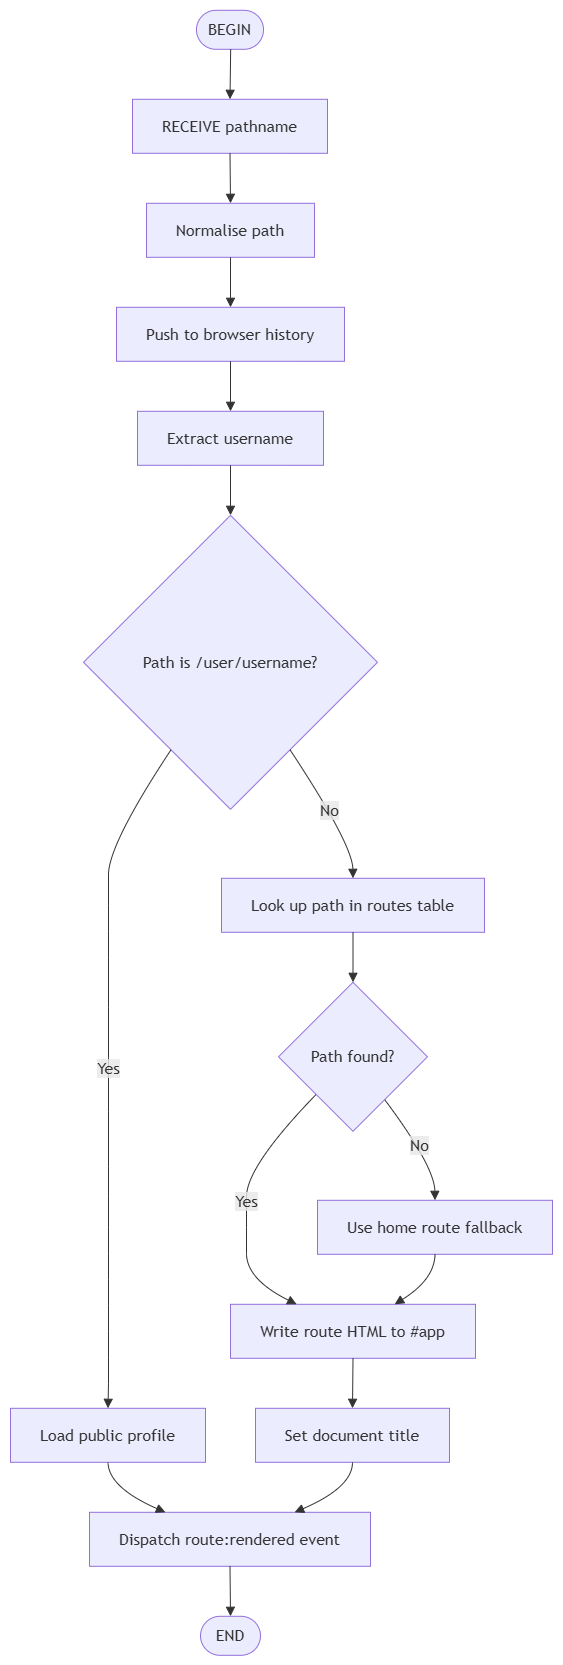

The diagram above was exported from draw.io. Its source (the exported page's mxGraphModel, read from the mxfile embedded in the PNG):
<mxGraphModel dx="7028" dy="3455" grid="1" gridSize="10" guides="1" tooltips="1" connect="1" arrows="1" fold="1" page="1" pageScale="1" pageWidth="2800" pageHeight="1600" math="0" shadow="0">
  <root>
    <mxCell id="0" />
    <mxCell id="1" parent="0" />
    <UserObject label="" mermaidData="{&#10;  &quot;data&quot;: &quot;flowchart TD\n    A([BEGIN]) --&gt; B[RECEIVE pathname]\n    B --&gt; C[Normalise path]\n    C --&gt; D[Push to browser history]\n    D --&gt; E[Extract username]\n    E --&gt; F{Path is /user/username?}\n    F --&gt;|Yes| G[Load public profile]\n    F --&gt;|No| H[Look up path in routes table]\n    H --&gt; I{Path found?}\n    I --&gt;|No| J[Use home route fallback]\n    I --&gt;|Yes| K[Write route HTML to #app]\n    J --&gt; K\n    K --&gt; L[Set document title]\n    G --&gt; M[Dispatch route:rendered event]\n    L --&gt; M\n    M --&gt; N([END])&quot;,&#10;  &quot;config&quot;: null&#10;}" id="31">
      <mxCell connectable="0" parent="1" style="group;transparentBounds=1;editIcon=1;lockedGroup=0;groupPadding=10;" vertex="1">
        <mxGeometry as="geometry" />
      </mxCell>
    </UserObject>
    <UserObject label="BEGIN" mermaidId="n:A" mermaidBaseStyle="html=1;rounded=1;whiteSpace=wrap;arcSize=50;strokeWidth=1;fillColor=light-dark(#ECECFF,#1f2020);strokeColor=light-dark(#9370DB,#cccccc);fontColor=light-dark(#333333,#cccccc);fontFamily=Trebuchet MS,Verdana,Arial,sans-serif;fontSize=16;" mermaidBaseValue="BEGIN" id="2">
      <mxCell parent="31" style="html=1;rounded=1;whiteSpace=wrap;arcSize=50;strokeWidth=1;fillColor=light-dark(#ECECFF,#1f2020);strokeColor=light-dark(#9370DB,#cccccc);fontColor=light-dark(#333333,#cccccc);fontFamily=Trebuchet MS,Verdana,Arial,sans-serif;fontSize=16;" vertex="1">
        <mxGeometry height="39" width="67" x="194" y="8" as="geometry" />
      </mxCell>
    </UserObject>
    <UserObject label="RECEIVE pathname" mermaidId="n:B" mermaidBaseStyle="html=1;whiteSpace=wrap;strokeWidth=1;fillColor=light-dark(#ECECFF,#1f2020);strokeColor=light-dark(#9370DB,#cccccc);fontColor=light-dark(#333333,#cccccc);fontFamily=Trebuchet MS,Verdana,Arial,sans-serif;fontSize=16;" mermaidBaseValue="RECEIVE pathname" id="3">
      <mxCell parent="31" style="html=1;whiteSpace=wrap;strokeWidth=1;fillColor=light-dark(#ECECFF,#1f2020);strokeColor=light-dark(#9370DB,#cccccc);fontColor=light-dark(#333333,#cccccc);fontFamily=Trebuchet MS,Verdana,Arial,sans-serif;fontSize=16;" vertex="1">
        <mxGeometry height="54" width="195" x="130" y="97" as="geometry" />
      </mxCell>
    </UserObject>
    <UserObject label="Normalise path" mermaidId="n:C" mermaidBaseStyle="html=1;whiteSpace=wrap;strokeWidth=1;fillColor=light-dark(#ECECFF,#1f2020);strokeColor=light-dark(#9370DB,#cccccc);fontColor=light-dark(#333333,#cccccc);fontFamily=Trebuchet MS,Verdana,Arial,sans-serif;fontSize=16;" mermaidBaseValue="Normalise path" id="4">
      <mxCell parent="31" style="html=1;whiteSpace=wrap;strokeWidth=1;fillColor=light-dark(#ECECFF,#1f2020);strokeColor=light-dark(#9370DB,#cccccc);fontColor=light-dark(#333333,#cccccc);fontFamily=Trebuchet MS,Verdana,Arial,sans-serif;fontSize=16;" vertex="1">
        <mxGeometry height="54" width="168" x="144" y="201" as="geometry" />
      </mxCell>
    </UserObject>
    <UserObject label="Push to browser history" mermaidId="n:D" mermaidBaseStyle="html=1;whiteSpace=wrap;strokeWidth=1;fillColor=light-dark(#ECECFF,#1f2020);strokeColor=light-dark(#9370DB,#cccccc);fontColor=light-dark(#333333,#cccccc);fontFamily=Trebuchet MS,Verdana,Arial,sans-serif;fontSize=16;" mermaidBaseValue="Push to browser history" id="5">
      <mxCell parent="31" style="html=1;whiteSpace=wrap;strokeWidth=1;fillColor=light-dark(#ECECFF,#1f2020);strokeColor=light-dark(#9370DB,#cccccc);fontColor=light-dark(#333333,#cccccc);fontFamily=Trebuchet MS,Verdana,Arial,sans-serif;fontSize=16;" vertex="1">
        <mxGeometry height="54" width="228" x="114" y="305" as="geometry" />
      </mxCell>
    </UserObject>
    <UserObject label="Extract username" mermaidId="n:E" mermaidBaseStyle="html=1;whiteSpace=wrap;strokeWidth=1;fillColor=light-dark(#ECECFF,#1f2020);strokeColor=light-dark(#9370DB,#cccccc);fontColor=light-dark(#333333,#cccccc);fontFamily=Trebuchet MS,Verdana,Arial,sans-serif;fontSize=16;" mermaidBaseValue="Extract username" id="6">
      <mxCell parent="31" style="html=1;whiteSpace=wrap;strokeWidth=1;fillColor=light-dark(#ECECFF,#1f2020);strokeColor=light-dark(#9370DB,#cccccc);fontColor=light-dark(#333333,#cccccc);fontFamily=Trebuchet MS,Verdana,Arial,sans-serif;fontSize=16;" vertex="1">
        <mxGeometry height="54" width="186" x="135" y="409" as="geometry" />
      </mxCell>
    </UserObject>
    <UserObject label="Path is /user/username?" mermaidId="n:F" mermaidBaseStyle="rhombus;html=1;strokeWidth=1;whiteSpace=wrap;fillColor=light-dark(#ECECFF,#1f2020);strokeColor=light-dark(#9370DB,#cccccc);fontColor=light-dark(#333333,#cccccc);fontFamily=Trebuchet MS,Verdana,Arial,sans-serif;fontSize=16;" mermaidBaseValue="Path is /user/username?" id="7">
      <mxCell parent="31" style="rhombus;html=1;strokeWidth=1;whiteSpace=wrap;fillColor=light-dark(#ECECFF,#1f2020);strokeColor=light-dark(#9370DB,#cccccc);fontColor=light-dark(#333333,#cccccc);fontFamily=Trebuchet MS,Verdana,Arial,sans-serif;fontSize=16;" vertex="1">
        <mxGeometry height="294" width="294" x="81" y="513" as="geometry" />
      </mxCell>
    </UserObject>
    <UserObject label="Load public profile" mermaidId="n:G" mermaidBaseStyle="html=1;whiteSpace=wrap;strokeWidth=1;fillColor=light-dark(#ECECFF,#1f2020);strokeColor=light-dark(#9370DB,#cccccc);fontColor=light-dark(#333333,#cccccc);fontFamily=Trebuchet MS,Verdana,Arial,sans-serif;fontSize=16;" mermaidBaseValue="Load public profile" id="8">
      <mxCell parent="31" style="html=1;whiteSpace=wrap;strokeWidth=1;fillColor=light-dark(#ECECFF,#1f2020);strokeColor=light-dark(#9370DB,#cccccc);fontColor=light-dark(#333333,#cccccc);fontFamily=Trebuchet MS,Verdana,Arial,sans-serif;fontSize=16;" vertex="1">
        <mxGeometry height="54" width="195" x="8" y="1406" as="geometry" />
      </mxCell>
    </UserObject>
    <UserObject label="Look up path in routes table" mermaidId="n:H" mermaidBaseStyle="html=1;whiteSpace=wrap;strokeWidth=1;fillColor=light-dark(#ECECFF,#1f2020);strokeColor=light-dark(#9370DB,#cccccc);fontColor=light-dark(#333333,#cccccc);fontFamily=Trebuchet MS,Verdana,Arial,sans-serif;fontSize=16;" mermaidBaseValue="Look up path in routes table" id="9">
      <mxCell parent="31" style="html=1;whiteSpace=wrap;strokeWidth=1;fillColor=light-dark(#ECECFF,#1f2020);strokeColor=light-dark(#9370DB,#cccccc);fontColor=light-dark(#333333,#cccccc);fontFamily=Trebuchet MS,Verdana,Arial,sans-serif;fontSize=16;" vertex="1">
        <mxGeometry height="54" width="263" x="219" y="876" as="geometry" />
      </mxCell>
    </UserObject>
    <UserObject label="Path found?" mermaidId="n:I" mermaidBaseStyle="rhombus;html=1;strokeWidth=1;whiteSpace=wrap;fillColor=light-dark(#ECECFF,#1f2020);strokeColor=light-dark(#9370DB,#cccccc);fontColor=light-dark(#333333,#cccccc);fontFamily=Trebuchet MS,Verdana,Arial,sans-serif;fontSize=16;" mermaidBaseValue="Path found?" id="10">
      <mxCell parent="31" style="rhombus;html=1;strokeWidth=1;whiteSpace=wrap;fillColor=light-dark(#ECECFF,#1f2020);strokeColor=light-dark(#9370DB,#cccccc);fontColor=light-dark(#333333,#cccccc);fontFamily=Trebuchet MS,Verdana,Arial,sans-serif;fontSize=16;" vertex="1">
        <mxGeometry height="149" width="149" x="276" y="980" as="geometry" />
      </mxCell>
    </UserObject>
    <UserObject label="Use home route fallback" mermaidId="n:J" mermaidBaseStyle="html=1;whiteSpace=wrap;strokeWidth=1;fillColor=light-dark(#ECECFF,#1f2020);strokeColor=light-dark(#9370DB,#cccccc);fontColor=light-dark(#333333,#cccccc);fontFamily=Trebuchet MS,Verdana,Arial,sans-serif;fontSize=16;" mermaidBaseValue="Use home route fallback" id="11">
      <mxCell parent="31" style="html=1;whiteSpace=wrap;strokeWidth=1;fillColor=light-dark(#ECECFF,#1f2020);strokeColor=light-dark(#9370DB,#cccccc);fontColor=light-dark(#333333,#cccccc);fontFamily=Trebuchet MS,Verdana,Arial,sans-serif;fontSize=16;" vertex="1">
        <mxGeometry height="54" width="235" x="315" y="1198" as="geometry" />
      </mxCell>
    </UserObject>
    <UserObject label="Write route HTML to #app" mermaidId="n:K" mermaidBaseStyle="html=1;whiteSpace=wrap;strokeWidth=1;fillColor=light-dark(#ECECFF,#1f2020);strokeColor=light-dark(#9370DB,#cccccc);fontColor=light-dark(#333333,#cccccc);fontFamily=Trebuchet MS,Verdana,Arial,sans-serif;fontSize=16;" mermaidBaseValue="Write route HTML to #app" id="12">
      <mxCell parent="31" style="html=1;whiteSpace=wrap;strokeWidth=1;fillColor=light-dark(#ECECFF,#1f2020);strokeColor=light-dark(#9370DB,#cccccc);fontColor=light-dark(#333333,#cccccc);fontFamily=Trebuchet MS,Verdana,Arial,sans-serif;fontSize=16;" vertex="1">
        <mxGeometry height="54" width="245" x="228" y="1302" as="geometry" />
      </mxCell>
    </UserObject>
    <UserObject label="Set document title" mermaidId="n:L" mermaidBaseStyle="html=1;whiteSpace=wrap;strokeWidth=1;fillColor=light-dark(#ECECFF,#1f2020);strokeColor=light-dark(#9370DB,#cccccc);fontColor=light-dark(#333333,#cccccc);fontFamily=Trebuchet MS,Verdana,Arial,sans-serif;fontSize=16;" mermaidBaseValue="Set document title" id="13">
      <mxCell parent="31" style="html=1;whiteSpace=wrap;strokeWidth=1;fillColor=light-dark(#ECECFF,#1f2020);strokeColor=light-dark(#9370DB,#cccccc);fontColor=light-dark(#333333,#cccccc);fontFamily=Trebuchet MS,Verdana,Arial,sans-serif;fontSize=16;" vertex="1">
        <mxGeometry height="54" width="194" x="253" y="1406" as="geometry" />
      </mxCell>
    </UserObject>
    <UserObject label="Dispatch route:rendered event" mermaidId="n:M" mermaidBaseStyle="html=1;whiteSpace=wrap;strokeWidth=1;fillColor=light-dark(#ECECFF,#1f2020);strokeColor=light-dark(#9370DB,#cccccc);fontColor=light-dark(#333333,#cccccc);fontFamily=Trebuchet MS,Verdana,Arial,sans-serif;fontSize=16;" mermaidBaseValue="Dispatch route:rendered event" id="14">
      <mxCell parent="31" style="html=1;whiteSpace=wrap;strokeWidth=1;fillColor=light-dark(#ECECFF,#1f2020);strokeColor=light-dark(#9370DB,#cccccc);fontColor=light-dark(#333333,#cccccc);fontFamily=Trebuchet MS,Verdana,Arial,sans-serif;fontSize=16;" vertex="1">
        <mxGeometry height="54" width="281" x="87" y="1510" as="geometry" />
      </mxCell>
    </UserObject>
    <UserObject label="END" mermaidId="n:N" mermaidBaseStyle="html=1;rounded=1;whiteSpace=wrap;arcSize=50;strokeWidth=1;fillColor=light-dark(#ECECFF,#1f2020);strokeColor=light-dark(#9370DB,#cccccc);fontColor=light-dark(#333333,#cccccc);fontFamily=Trebuchet MS,Verdana,Arial,sans-serif;fontSize=16;" mermaidBaseValue="END" id="15">
      <mxCell parent="31" style="html=1;rounded=1;whiteSpace=wrap;arcSize=50;strokeWidth=1;fillColor=light-dark(#ECECFF,#1f2020);strokeColor=light-dark(#9370DB,#cccccc);fontColor=light-dark(#333333,#cccccc);fontFamily=Trebuchet MS,Verdana,Arial,sans-serif;fontSize=16;" vertex="1">
        <mxGeometry height="39" width="60" x="198" y="1614" as="geometry" />
      </mxCell>
    </UserObject>
    <UserObject label="" mermaidId="e:A-&gt;B#0" mermaidBaseStyle="curved=1;startArrow=none;endArrow=block;endSize=7;strokeColor=light-dark(#333333,#cccccc);exitX=0.51;exitY=1;entryX=0.5;entryY=0;" mermaidBaseValue="" id="16">
      <mxCell edge="1" parent="31" source="2" style="curved=1;startArrow=none;endArrow=block;endSize=7;strokeColor=light-dark(#333333,#cccccc);exitX=0.51;exitY=1;entryX=0.5;entryY=0;" target="3">
        <mxGeometry relative="1" as="geometry">
          <Array as="points" />
        </mxGeometry>
      </mxCell>
    </UserObject>
    <UserObject label="" mermaidId="e:B-&gt;C#0" mermaidBaseStyle="curved=1;startArrow=none;endArrow=block;endSize=7;strokeColor=light-dark(#333333,#cccccc);exitX=0.5;exitY=1;entryX=0.5;entryY=0;" mermaidBaseValue="" id="17">
      <mxCell edge="1" parent="31" source="3" style="curved=1;startArrow=none;endArrow=block;endSize=7;strokeColor=light-dark(#333333,#cccccc);exitX=0.5;exitY=1;entryX=0.5;entryY=0;" target="4">
        <mxGeometry relative="1" as="geometry">
          <Array as="points" />
        </mxGeometry>
      </mxCell>
    </UserObject>
    <UserObject label="" mermaidId="e:C-&gt;D#0" mermaidBaseStyle="curved=1;startArrow=none;endArrow=block;endSize=7;strokeColor=light-dark(#333333,#cccccc);exitX=0.5;exitY=1;entryX=0.5;entryY=0;" mermaidBaseValue="" id="18">
      <mxCell edge="1" parent="31" source="4" style="curved=1;startArrow=none;endArrow=block;endSize=7;strokeColor=light-dark(#333333,#cccccc);exitX=0.5;exitY=1;entryX=0.5;entryY=0;" target="5">
        <mxGeometry relative="1" as="geometry">
          <Array as="points" />
        </mxGeometry>
      </mxCell>
    </UserObject>
    <UserObject label="" mermaidId="e:D-&gt;E#0" mermaidBaseStyle="curved=1;startArrow=none;endArrow=block;endSize=7;strokeColor=light-dark(#333333,#cccccc);exitX=0.5;exitY=1;entryX=0.5;entryY=0;" mermaidBaseValue="" id="19">
      <mxCell edge="1" parent="31" source="5" style="curved=1;startArrow=none;endArrow=block;endSize=7;strokeColor=light-dark(#333333,#cccccc);exitX=0.5;exitY=1;entryX=0.5;entryY=0;" target="6">
        <mxGeometry relative="1" as="geometry">
          <Array as="points" />
        </mxGeometry>
      </mxCell>
    </UserObject>
    <UserObject label="" mermaidId="e:E-&gt;F#0" mermaidBaseStyle="curved=1;startArrow=none;endArrow=block;endSize=7;strokeColor=light-dark(#333333,#cccccc);exitX=0.5;exitY=1;entryX=0.5;entryY=0;" mermaidBaseValue="" id="20">
      <mxCell edge="1" parent="31" source="6" style="curved=1;startArrow=none;endArrow=block;endSize=7;strokeColor=light-dark(#333333,#cccccc);exitX=0.5;exitY=1;entryX=0.5;entryY=0;" target="7">
        <mxGeometry relative="1" as="geometry">
          <Array as="points" />
        </mxGeometry>
      </mxCell>
    </UserObject>
    <UserObject label="Yes" mermaidId="e:F-&gt;G#0" mermaidBaseStyle="curved=1;startArrow=none;endArrow=block;endSize=7;strokeColor=light-dark(#333333,#cccccc);html=1;fontSize=16;labelBackgroundColor=light-dark(#E8E8E88D,#2a2a2a8D);fontFamily=Trebuchet MS,Verdana,Arial,sans-serif;fontColor=light-dark(#333333,#cccccc);exitX=0.16;exitY=1;entryX=0.5;entryY=0;" mermaidBaseValue="Yes" id="21">
      <mxCell edge="1" parent="31" source="7" style="curved=1;startArrow=none;endArrow=block;endSize=7;strokeColor=light-dark(#333333,#cccccc);html=1;fontSize=16;labelBackgroundColor=light-dark(#E8E8E88D,#2a2a2a8D);fontFamily=Trebuchet MS,Verdana,Arial,sans-serif;fontColor=light-dark(#333333,#cccccc);exitX=0.16;exitY=1;entryX=0.5;entryY=0;" target="8">
        <mxGeometry relative="1" as="geometry">
          <Array as="points">
            <mxPoint x="106" y="842" />
            <mxPoint x="106" y="903" />
            <mxPoint x="106" y="955" />
            <mxPoint x="106" y="1055" />
            <mxPoint x="106" y="1164" />
            <mxPoint x="106" y="1225" />
            <mxPoint x="106" y="1277" />
            <mxPoint x="106" y="1329" />
            <mxPoint x="106" y="1381" />
          </Array>
        </mxGeometry>
      </mxCell>
    </UserObject>
    <UserObject label="No" mermaidId="e:F-&gt;H#0" mermaidBaseStyle="curved=1;startArrow=none;endArrow=block;endSize=7;strokeColor=light-dark(#333333,#cccccc);html=1;fontSize=16;labelBackgroundColor=light-dark(#E8E8E88D,#2a2a2a8D);fontFamily=Trebuchet MS,Verdana,Arial,sans-serif;fontColor=light-dark(#333333,#cccccc);exitX=0.84;exitY=1;entryX=0.5;entryY=0;" mermaidBaseValue="No" id="22">
      <mxCell edge="1" parent="31" source="7" style="curved=1;startArrow=none;endArrow=block;endSize=7;strokeColor=light-dark(#333333,#cccccc);html=1;fontSize=16;labelBackgroundColor=light-dark(#E8E8E88D,#2a2a2a8D);fontFamily=Trebuchet MS,Verdana,Arial,sans-serif;fontColor=light-dark(#333333,#cccccc);exitX=0.84;exitY=1;entryX=0.5;entryY=0;" target="9">
        <mxGeometry relative="1" as="geometry">
          <Array as="points">
            <mxPoint x="350" y="842" />
          </Array>
        </mxGeometry>
      </mxCell>
    </UserObject>
    <UserObject label="" mermaidId="e:H-&gt;I#0" mermaidBaseStyle="curved=1;startArrow=none;endArrow=block;endSize=7;strokeColor=light-dark(#333333,#cccccc);exitX=0.5;exitY=1;entryX=0.5;entryY=0;" mermaidBaseValue="" id="23">
      <mxCell edge="1" parent="31" source="9" style="curved=1;startArrow=none;endArrow=block;endSize=7;strokeColor=light-dark(#333333,#cccccc);exitX=0.5;exitY=1;entryX=0.5;entryY=0;" target="10">
        <mxGeometry relative="1" as="geometry">
          <Array as="points" />
        </mxGeometry>
      </mxCell>
    </UserObject>
    <UserObject label="No" mermaidId="e:I-&gt;J#0" mermaidBaseStyle="curved=1;startArrow=none;endArrow=block;endSize=7;strokeColor=light-dark(#333333,#cccccc);html=1;fontSize=16;labelBackgroundColor=light-dark(#E8E8E88D,#2a2a2a8D);fontFamily=Trebuchet MS,Verdana,Arial,sans-serif;fontColor=light-dark(#333333,#cccccc);exitX=0.87;exitY=1;entryX=0.5;entryY=0;" mermaidBaseValue="No" id="24">
      <mxCell edge="1" parent="31" source="10" style="curved=1;startArrow=none;endArrow=block;endSize=7;strokeColor=light-dark(#333333,#cccccc);html=1;fontSize=16;labelBackgroundColor=light-dark(#E8E8E88D,#2a2a2a8D);fontFamily=Trebuchet MS,Verdana,Arial,sans-serif;fontColor=light-dark(#333333,#cccccc);exitX=0.87;exitY=1;entryX=0.5;entryY=0;" target="11">
        <mxGeometry relative="1" as="geometry">
          <Array as="points">
            <mxPoint x="432" y="1164" />
          </Array>
        </mxGeometry>
      </mxCell>
    </UserObject>
    <UserObject label="Yes" mermaidId="e:I-&gt;K#0" mermaidBaseStyle="curved=1;startArrow=none;endArrow=block;endSize=7;strokeColor=light-dark(#333333,#cccccc);html=1;fontSize=16;labelBackgroundColor=light-dark(#E8E8E88D,#2a2a2a8D);fontFamily=Trebuchet MS,Verdana,Arial,sans-serif;fontColor=light-dark(#333333,#cccccc);exitX=0.01;exitY=1;entryX=0.27;entryY=0;" mermaidBaseValue="Yes" id="25">
      <mxCell edge="1" parent="31" source="10" style="curved=1;startArrow=none;endArrow=block;endSize=7;strokeColor=light-dark(#333333,#cccccc);html=1;fontSize=16;labelBackgroundColor=light-dark(#E8E8E88D,#2a2a2a8D);fontFamily=Trebuchet MS,Verdana,Arial,sans-serif;fontColor=light-dark(#333333,#cccccc);exitX=0.01;exitY=1;entryX=0.27;entryY=0;" target="12">
        <mxGeometry relative="1" as="geometry">
          <Array as="points">
            <mxPoint x="244" y="1164" />
            <mxPoint x="244" y="1225" />
            <mxPoint x="244" y="1277" />
          </Array>
        </mxGeometry>
      </mxCell>
    </UserObject>
    <UserObject label="" mermaidId="e:J-&gt;K#0" mermaidBaseStyle="curved=1;startArrow=none;endArrow=block;endSize=7;strokeColor=light-dark(#333333,#cccccc);exitX=0.5;exitY=1;entryX=0.67;entryY=0;" mermaidBaseValue="" id="26">
      <mxCell edge="1" parent="31" source="11" style="curved=1;startArrow=none;endArrow=block;endSize=7;strokeColor=light-dark(#333333,#cccccc);exitX=0.5;exitY=1;entryX=0.67;entryY=0;" target="12">
        <mxGeometry relative="1" as="geometry">
          <Array as="points">
            <mxPoint x="432" y="1277" />
          </Array>
        </mxGeometry>
      </mxCell>
    </UserObject>
    <UserObject label="" mermaidId="e:K-&gt;L#0" mermaidBaseStyle="curved=1;startArrow=none;endArrow=block;endSize=7;strokeColor=light-dark(#333333,#cccccc);exitX=0.5;exitY=1;entryX=0.5;entryY=0;" mermaidBaseValue="" id="27">
      <mxCell edge="1" parent="31" source="12" style="curved=1;startArrow=none;endArrow=block;endSize=7;strokeColor=light-dark(#333333,#cccccc);exitX=0.5;exitY=1;entryX=0.5;entryY=0;" target="13">
        <mxGeometry relative="1" as="geometry">
          <Array as="points" />
        </mxGeometry>
      </mxCell>
    </UserObject>
    <UserObject label="" mermaidId="e:G-&gt;M#0" mermaidBaseStyle="curved=1;startArrow=none;endArrow=block;endSize=7;strokeColor=light-dark(#333333,#cccccc);exitX=0.5;exitY=1;entryX=0.27;entryY=0;" mermaidBaseValue="" id="28">
      <mxCell edge="1" parent="31" source="8" style="curved=1;startArrow=none;endArrow=block;endSize=7;strokeColor=light-dark(#333333,#cccccc);exitX=0.5;exitY=1;entryX=0.27;entryY=0;" target="14">
        <mxGeometry relative="1" as="geometry">
          <Array as="points">
            <mxPoint x="106" y="1485" />
          </Array>
        </mxGeometry>
      </mxCell>
    </UserObject>
    <UserObject label="" mermaidId="e:L-&gt;M#0" mermaidBaseStyle="curved=1;startArrow=none;endArrow=block;endSize=7;strokeColor=light-dark(#333333,#cccccc);exitX=0.5;exitY=1;entryX=0.73;entryY=0;" mermaidBaseValue="" id="29">
      <mxCell edge="1" parent="31" source="13" style="curved=1;startArrow=none;endArrow=block;endSize=7;strokeColor=light-dark(#333333,#cccccc);exitX=0.5;exitY=1;entryX=0.73;entryY=0;" target="14">
        <mxGeometry relative="1" as="geometry">
          <Array as="points">
            <mxPoint x="350" y="1485" />
          </Array>
        </mxGeometry>
      </mxCell>
    </UserObject>
    <UserObject label="" mermaidId="e:M-&gt;N#0" mermaidBaseStyle="curved=1;startArrow=none;endArrow=block;endSize=7;strokeColor=light-dark(#333333,#cccccc);exitX=0.5;exitY=1;entryX=0.5;entryY=0;" mermaidBaseValue="" id="30">
      <mxCell edge="1" parent="31" source="14" style="curved=1;startArrow=none;endArrow=block;endSize=7;strokeColor=light-dark(#333333,#cccccc);exitX=0.5;exitY=1;entryX=0.5;entryY=0;" target="15">
        <mxGeometry relative="1" as="geometry">
          <Array as="points" />
        </mxGeometry>
      </mxCell>
    </UserObject>
  </root>
</mxGraphModel>